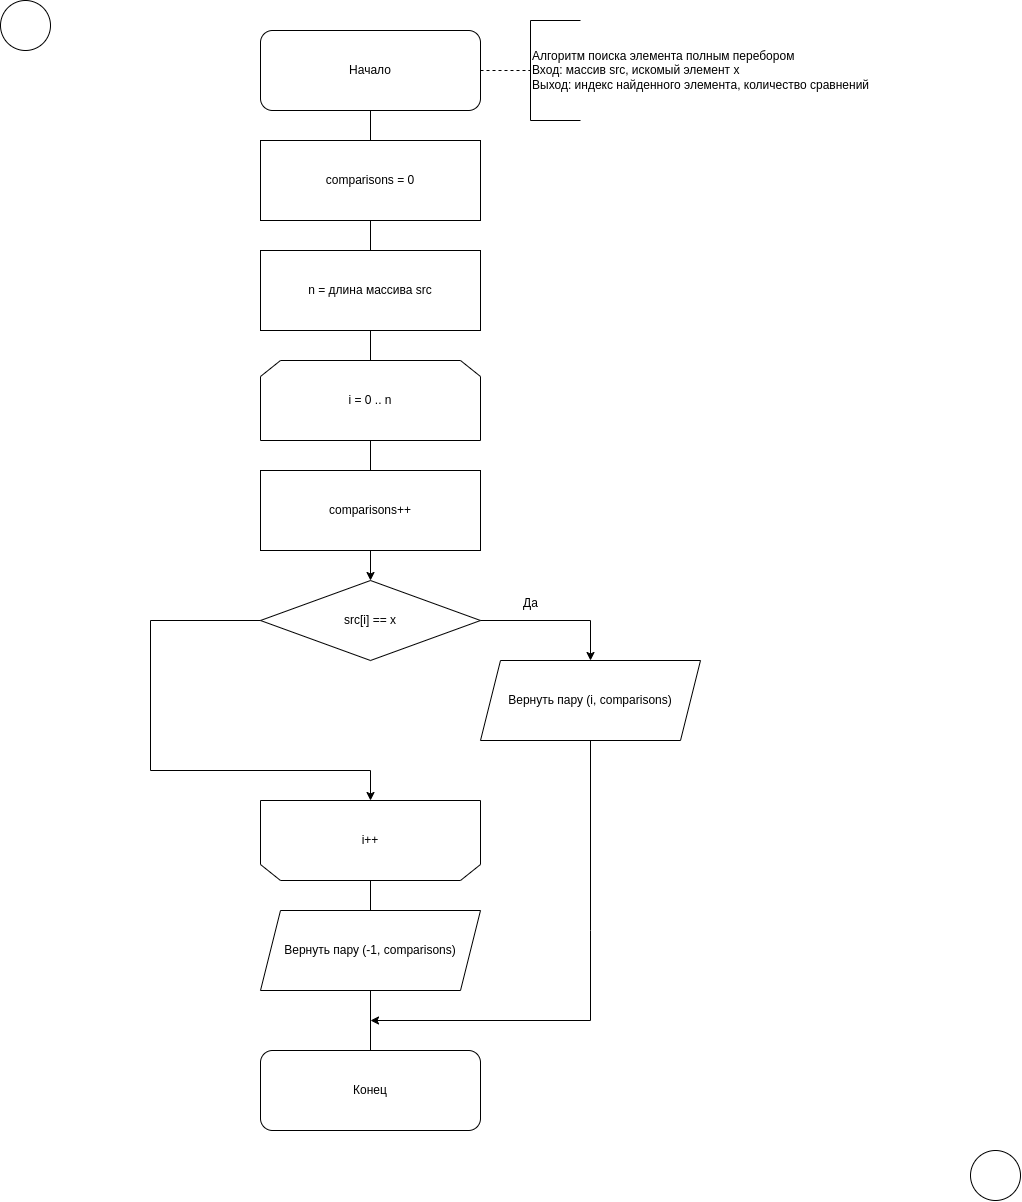

The diagram above was exported from draw.io. Its source (the exported page's mxGraphModel, read from the mxfile embedded in the PNG):
<mxGraphModel dx="1698" dy="2108" grid="1" gridSize="10" guides="1" tooltips="1" connect="1" arrows="1" fold="1" page="1" pageScale="1" pageWidth="2339" pageHeight="3300" math="0" shadow="0">
  <root>
    <mxCell id="WIyWlLk6GJQsqaUBKTNV-0" />
    <mxCell id="WIyWlLk6GJQsqaUBKTNV-1" parent="WIyWlLk6GJQsqaUBKTNV-0" />
    <mxCell id="BolMKsSZyWMuAINEgr_R-33" value="Начало" style="rounded=1;whiteSpace=wrap;html=1;fontSize=12;glass=0;strokeWidth=1;shadow=0;" vertex="1" parent="WIyWlLk6GJQsqaUBKTNV-1">
      <mxGeometry x="370" y="100" width="220" height="80" as="geometry" />
    </mxCell>
    <mxCell id="BolMKsSZyWMuAINEgr_R-35" value="&lt;div&gt;comparisons = 0&lt;/div&gt;" style="rounded=0;whiteSpace=wrap;html=1;" vertex="1" parent="WIyWlLk6GJQsqaUBKTNV-1">
      <mxGeometry x="370" y="210" width="220" height="80" as="geometry" />
    </mxCell>
    <mxCell id="BolMKsSZyWMuAINEgr_R-37" value="" style="endArrow=none;dashed=1;html=1;rounded=0;exitX=1;exitY=0.5;exitDx=0;exitDy=0;entryX=0;entryY=0.5;entryDx=0;entryDy=0;entryPerimeter=0;" edge="1" parent="WIyWlLk6GJQsqaUBKTNV-1" source="BolMKsSZyWMuAINEgr_R-33" target="BolMKsSZyWMuAINEgr_R-38">
      <mxGeometry width="50" height="50" relative="1" as="geometry">
        <mxPoint x="640" y="200" as="sourcePoint" />
        <mxPoint x="640" y="140" as="targetPoint" />
      </mxGeometry>
    </mxCell>
    <mxCell id="BolMKsSZyWMuAINEgr_R-38" value="Алгоритм поиска элемента полным перебором&lt;div&gt;Вход: массив src, искомый элемент x&lt;/div&gt;&lt;div&gt;Выход: индекс найденного элемента, количество сравнений&lt;/div&gt;" style="strokeWidth=1;html=1;shape=mxgraph.flowchart.annotation_1;align=left;pointerEvents=1;" vertex="1" parent="WIyWlLk6GJQsqaUBKTNV-1">
      <mxGeometry x="640" y="90" width="50" height="100" as="geometry" />
    </mxCell>
    <mxCell id="BolMKsSZyWMuAINEgr_R-39" value="" style="ellipse;whiteSpace=wrap;html=1;aspect=fixed;" vertex="1" parent="WIyWlLk6GJQsqaUBKTNV-1">
      <mxGeometry x="110" y="70" width="50" height="50" as="geometry" />
    </mxCell>
    <mxCell id="BolMKsSZyWMuAINEgr_R-40" value="" style="ellipse;whiteSpace=wrap;html=1;aspect=fixed;" vertex="1" parent="WIyWlLk6GJQsqaUBKTNV-1">
      <mxGeometry x="1080" y="1220" width="50" height="50" as="geometry" />
    </mxCell>
    <mxCell id="BolMKsSZyWMuAINEgr_R-41" value="" style="endArrow=none;html=1;rounded=0;entryX=0.5;entryY=1;entryDx=0;entryDy=0;exitX=0.5;exitY=0;exitDx=0;exitDy=0;" edge="1" parent="WIyWlLk6GJQsqaUBKTNV-1" source="BolMKsSZyWMuAINEgr_R-35" target="BolMKsSZyWMuAINEgr_R-33">
      <mxGeometry width="50" height="50" relative="1" as="geometry">
        <mxPoint x="330" y="240" as="sourcePoint" />
        <mxPoint x="380" y="190" as="targetPoint" />
      </mxGeometry>
    </mxCell>
    <mxCell id="BolMKsSZyWMuAINEgr_R-42" value="" style="endArrow=none;html=1;rounded=0;exitX=0.5;exitY=0;exitDx=0;exitDy=0;entryX=0.5;entryY=1;entryDx=0;entryDy=0;" edge="1" parent="WIyWlLk6GJQsqaUBKTNV-1" source="BolMKsSZyWMuAINEgr_R-80" target="BolMKsSZyWMuAINEgr_R-35">
      <mxGeometry width="50" height="50" relative="1" as="geometry">
        <mxPoint x="480.0000000000002" y="320" as="sourcePoint" />
        <mxPoint x="480" y="290" as="targetPoint" />
        <Array as="points" />
      </mxGeometry>
    </mxCell>
    <mxCell id="BolMKsSZyWMuAINEgr_R-43" value="" style="endArrow=none;html=1;rounded=0;exitX=0.5;exitY=0;exitDx=0;exitDy=0;entryX=0.5;entryY=1;entryDx=0;entryDy=0;" edge="1" parent="WIyWlLk6GJQsqaUBKTNV-1" source="BolMKsSZyWMuAINEgr_R-66" target="BolMKsSZyWMuAINEgr_R-65">
      <mxGeometry width="50" height="50" relative="1" as="geometry">
        <mxPoint x="480.0000000000002" y="540" as="sourcePoint" />
        <mxPoint x="480.0000000000002" y="510" as="targetPoint" />
      </mxGeometry>
    </mxCell>
    <mxCell id="BolMKsSZyWMuAINEgr_R-55" value="Конец" style="rounded=1;whiteSpace=wrap;html=1;fontSize=12;glass=0;strokeWidth=1;shadow=0;" vertex="1" parent="WIyWlLk6GJQsqaUBKTNV-1">
      <mxGeometry x="370" y="1120" width="220" height="80" as="geometry" />
    </mxCell>
    <mxCell id="BolMKsSZyWMuAINEgr_R-57" value="" style="endArrow=none;html=1;rounded=0;exitX=0.5;exitY=0;exitDx=0;exitDy=0;entryX=0.5;entryY=0;entryDx=0;entryDy=0;" edge="1" parent="WIyWlLk6GJQsqaUBKTNV-1" source="BolMKsSZyWMuAINEgr_R-78" target="BolMKsSZyWMuAINEgr_R-77">
      <mxGeometry width="50" height="50" relative="1" as="geometry">
        <mxPoint x="479.66" y="980" as="sourcePoint" />
        <mxPoint x="479.66" y="950" as="targetPoint" />
      </mxGeometry>
    </mxCell>
    <mxCell id="BolMKsSZyWMuAINEgr_R-58" value="" style="endArrow=none;html=1;rounded=0;exitX=0.5;exitY=0;exitDx=0;exitDy=0;entryX=0.5;entryY=1;entryDx=0;entryDy=0;" edge="1" parent="WIyWlLk6GJQsqaUBKTNV-1" source="BolMKsSZyWMuAINEgr_R-55" target="BolMKsSZyWMuAINEgr_R-78">
      <mxGeometry width="50" height="50" relative="1" as="geometry">
        <mxPoint x="479.79999999999995" y="1200" as="sourcePoint" />
        <mxPoint x="480" y="1170" as="targetPoint" />
      </mxGeometry>
    </mxCell>
    <mxCell id="BolMKsSZyWMuAINEgr_R-60" value="" style="endArrow=classic;html=1;rounded=0;exitX=0.5;exitY=1;exitDx=0;exitDy=0;entryX=0.5;entryY=0;entryDx=0;entryDy=0;" edge="1" parent="WIyWlLk6GJQsqaUBKTNV-1" source="BolMKsSZyWMuAINEgr_R-66" target="BolMKsSZyWMuAINEgr_R-67">
      <mxGeometry width="50" height="50" relative="1" as="geometry">
        <mxPoint x="479.73" y="620" as="sourcePoint" />
        <mxPoint x="479.73" y="650" as="targetPoint" />
      </mxGeometry>
    </mxCell>
    <mxCell id="BolMKsSZyWMuAINEgr_R-65" value="i = 0 .. n" style="shape=loopLimit;whiteSpace=wrap;html=1;" vertex="1" parent="WIyWlLk6GJQsqaUBKTNV-1">
      <mxGeometry x="370" y="430" width="220" height="80" as="geometry" />
    </mxCell>
    <mxCell id="BolMKsSZyWMuAINEgr_R-66" value="comparisons++" style="rounded=0;whiteSpace=wrap;html=1;" vertex="1" parent="WIyWlLk6GJQsqaUBKTNV-1">
      <mxGeometry x="370" y="540" width="220" height="80" as="geometry" />
    </mxCell>
    <mxCell id="BolMKsSZyWMuAINEgr_R-67" value="src[i] == x" style="rhombus;whiteSpace=wrap;html=1;" vertex="1" parent="WIyWlLk6GJQsqaUBKTNV-1">
      <mxGeometry x="370" y="650" width="220" height="80" as="geometry" />
    </mxCell>
    <mxCell id="BolMKsSZyWMuAINEgr_R-69" value="" style="endArrow=classic;html=1;rounded=0;exitX=1;exitY=0.5;exitDx=0;exitDy=0;entryX=0.5;entryY=0;entryDx=0;entryDy=0;" edge="1" parent="WIyWlLk6GJQsqaUBKTNV-1" source="BolMKsSZyWMuAINEgr_R-67" target="BolMKsSZyWMuAINEgr_R-72">
      <mxGeometry width="50" height="50" relative="1" as="geometry">
        <mxPoint x="600" y="720" as="sourcePoint" />
        <mxPoint x="720" y="690" as="targetPoint" />
        <Array as="points">
          <mxPoint x="700" y="690" />
        </Array>
      </mxGeometry>
    </mxCell>
    <mxCell id="BolMKsSZyWMuAINEgr_R-70" value="Да" style="text;html=1;align=center;verticalAlign=middle;resizable=0;points=[];autosize=1;strokeColor=none;fillColor=none;" vertex="1" parent="WIyWlLk6GJQsqaUBKTNV-1">
      <mxGeometry x="620" y="658" width="40" height="30" as="geometry" />
    </mxCell>
    <mxCell id="BolMKsSZyWMuAINEgr_R-72" value="Вернуть пару (i, comparisons)" style="shape=parallelogram;perimeter=parallelogramPerimeter;whiteSpace=wrap;html=1;fixedSize=1;" vertex="1" parent="WIyWlLk6GJQsqaUBKTNV-1">
      <mxGeometry x="590" y="730" width="220" height="80" as="geometry" />
    </mxCell>
    <mxCell id="BolMKsSZyWMuAINEgr_R-73" value="" style="endArrow=classic;html=1;rounded=0;exitX=0;exitY=0.5;exitDx=0;exitDy=0;entryX=0.5;entryY=1;entryDx=0;entryDy=0;" edge="1" parent="WIyWlLk6GJQsqaUBKTNV-1" source="BolMKsSZyWMuAINEgr_R-67" target="BolMKsSZyWMuAINEgr_R-77">
      <mxGeometry width="50" height="50" relative="1" as="geometry">
        <mxPoint x="340" y="780" as="sourcePoint" />
        <mxPoint x="480" y="870" as="targetPoint" />
        <Array as="points">
          <mxPoint x="260" y="690" />
          <mxPoint x="260" y="840" />
          <mxPoint x="480" y="840" />
        </Array>
      </mxGeometry>
    </mxCell>
    <mxCell id="BolMKsSZyWMuAINEgr_R-77" value="i++" style="shape=loopLimit;whiteSpace=wrap;html=1;direction=west;" vertex="1" parent="WIyWlLk6GJQsqaUBKTNV-1">
      <mxGeometry x="370" y="870" width="220" height="80" as="geometry" />
    </mxCell>
    <mxCell id="BolMKsSZyWMuAINEgr_R-78" value="Вернуть пару (-1, comparisons)" style="shape=parallelogram;perimeter=parallelogramPerimeter;whiteSpace=wrap;html=1;fixedSize=1;" vertex="1" parent="WIyWlLk6GJQsqaUBKTNV-1">
      <mxGeometry x="370" y="980" width="220" height="80" as="geometry" />
    </mxCell>
    <mxCell id="BolMKsSZyWMuAINEgr_R-79" value="" style="endArrow=classic;html=1;rounded=0;exitX=0.5;exitY=1;exitDx=0;exitDy=0;" edge="1" parent="WIyWlLk6GJQsqaUBKTNV-1" source="BolMKsSZyWMuAINEgr_R-72">
      <mxGeometry width="50" height="50" relative="1" as="geometry">
        <mxPoint x="680" y="920" as="sourcePoint" />
        <mxPoint x="480" y="1090" as="targetPoint" />
        <Array as="points">
          <mxPoint x="700" y="1000" />
          <mxPoint x="700" y="1090" />
        </Array>
      </mxGeometry>
    </mxCell>
    <mxCell id="BolMKsSZyWMuAINEgr_R-80" value="&lt;div&gt;&lt;span style=&quot;background-color: initial;&quot;&gt;n = длина массива src&lt;/span&gt;&lt;br&gt;&lt;/div&gt;" style="rounded=0;whiteSpace=wrap;html=1;" vertex="1" parent="WIyWlLk6GJQsqaUBKTNV-1">
      <mxGeometry x="370" y="320" width="220" height="80" as="geometry" />
    </mxCell>
    <mxCell id="BolMKsSZyWMuAINEgr_R-81" value="" style="endArrow=none;html=1;rounded=0;exitX=0.5;exitY=0;exitDx=0;exitDy=0;entryX=0.5;entryY=1;entryDx=0;entryDy=0;" edge="1" parent="WIyWlLk6GJQsqaUBKTNV-1" source="BolMKsSZyWMuAINEgr_R-65" target="BolMKsSZyWMuAINEgr_R-80">
      <mxGeometry width="50" height="50" relative="1" as="geometry">
        <mxPoint x="479.7" y="430" as="sourcePoint" />
        <mxPoint x="479.7" y="400" as="targetPoint" />
        <Array as="points" />
      </mxGeometry>
    </mxCell>
  </root>
</mxGraphModel>